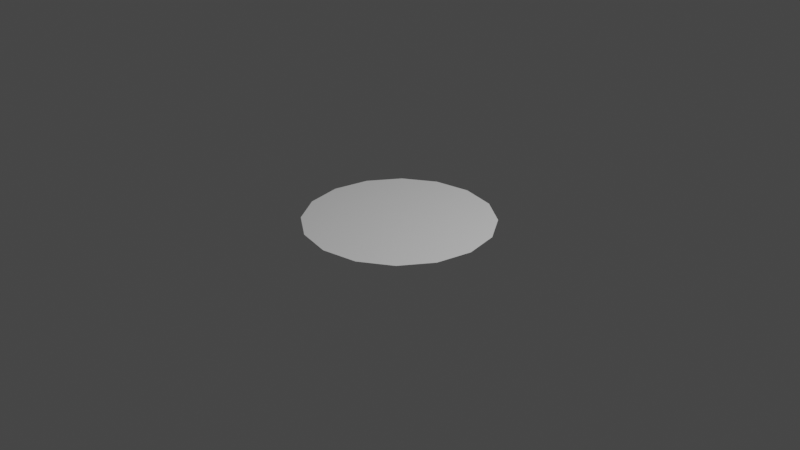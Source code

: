 # Source: Circle.blend  (saved by Blender 2.93.21; exported with 4.5.12 LTS)
import bpy
from mathutils import Matrix  # noqa: F401  (used for matrix-valued properties, if any)

bpy.ops.wm.read_factory_settings(use_empty=True)
scene = bpy.context.scene
scene.name = 'Scene'

# ---- collections
col_collection = bpy.data.collections.new('Collection'); scene.collection.children.link(col_collection)

# ---- world
world_world = bpy.data.worlds.new('World'); scene.world = world_world
world_world.use_nodes = True; world_world.node_tree.nodes.clear()
_N = world_world.node_tree.nodes; _L = world_world.node_tree.links
n0 = _N.new('ShaderNodeOutputWorld'); n0.name = 'World Output'; n0.location = (300, 300)
n1 = _N.new('ShaderNodeBackground'); n1.name = 'Background'; n1.location = (10, 300)
n1.inputs[0].default_value = (0.05088, 0.05088, 0.05088, 1.0)
_L.new(n1.outputs[0], n0.inputs[0])
n0.is_active_output = True
world_world.color = (0.05088, 0.05088, 0.05088)
world_world.use_sun_shadow = False
world_world.sun_shadow_jitter_overblur = 0.0

# ---- cameras
cam_camera = bpy.data.cameras.new('Camera')
cam_camera.clip_end = 100.0
cam_camera.ortho_scale = 7.314

# ---- lights
light_light = bpy.data.lights.new('Light', 'POINT')
light_light.transmission_factor = 0.0
light_light.energy = 1000.0
light_light.shadow_soft_size = 0.1
light_light.shadow_maximum_resolution = 0.006
light_light.use_absolute_resolution = True

# ---- meshes
me_circle_001 = bpy.data.meshes.new('Circle.001')
me_circle_001.from_pydata([(0.0, 0.0, 0.0), (0.0, 1.0, 0.0), (-0.3827, 0.9239, 0.0), (-0.7071, 0.7071, 0.0), (-0.9239, 0.3827, 0.0), (-1.0, -4.371e-08, 0.0), (-0.9239, -0.3827, 0.0), (-0.7071, -0.7071, 0.0), (-0.3827, -0.9239, 0.0), (8.742e-08, -1.0, 0.0), (0.3827, -0.9239, 0.0), (0.7071, -0.7071, 0.0), (0.9239, -0.3827, 0.0), (1.0, 1.192e-08, 0.0), (0.9239, 0.3827, 0.0), (0.7071, 0.7071, 0.0), (0.3827, 0.9239, 0.0)], [], [(0, 2, 1), (0, 3, 2), (0, 4, 3), (0, 5, 4), (0, 6, 5), (0, 7, 6), (0, 8, 7), (0, 9, 8), (0, 10, 9), (0, 11, 10), (0, 12, 11), (0, 13, 12), (0, 14, 13), (0, 15, 14), (0, 16, 15), (0, 1, 16)])
_uv = me_circle_001.uv_layers.new(name='UVMap')
_uv.uv.foreach_set('vector', [0.5, 0.5, 0.3087, 0.9619, 0.5, 1.0, 0.5, 0.5, 0.1464, 0.8536, 0.3087, 0.9619, 0.5, 0.5, 0.03806, 0.6913, 0.1464, 0.8536, 0.5, 0.5, 0.0, 0.5, 0.03806, 0.6913, 0.5, 0.5, 0.03806, 0.3087, 0.0, 0.5, 0.5, 0.5, 0.1464, 0.1464, 0.03806, 0.3087, 0.5, 0.5, 0.3087, 0.03806, 0.1464, 0.1464, 0.5, 0.5, 0.5, 0.0, 0.3087, 0.03806, 0.5, 0.5, 0.6913, 0.03806, 0.5, 0.0, 0.5, 0.5, 0.8536, 0.1464, 0.6913, 0.03806, 0.5, 0.5, 0.9619, 0.3087, 0.8536, 0.1464, 0.5, 0.5, 1.0, 0.5, 0.9619, 0.3087, 0.5, 0.5, 0.9619, 0.6913, 1.0, 0.5, 0.5, 0.5, 0.8536, 0.8536, 0.9619, 0.6913, 0.5, 0.5, 0.6913, 0.9619, 0.8536, 0.8536, 0.5, 0.5, 0.5, 1.0, 0.6913, 0.9619])
me_circle_001.use_remesh_fix_poles = True
me_circle_001.use_remesh_preserve_attributes = False
me_circle_001.update()

# ---- objects
ob_light = bpy.data.objects.new('Light', light_light)
ob_camera = bpy.data.objects.new('Camera', cam_camera)
ob_circle = bpy.data.objects.new('Circle', me_circle_001)

# ---- transforms, parenting, visibility, modifiers, constraints
ob_light.location = (4.076, 1.005, 5.904)
ob_light.rotation_euler = (0.6503, 0.05522, 1.866)
ob_light.lock_rotations_4d = False
ob_light.empty_display_type = 'ARROWS'
ob_light.color = (0.0, 0.0, 0.0, 0.0)
ob_light.lineart.crease_threshold = 0.0
ob_camera.location = (7.359, -6.926, 4.958)
ob_camera.rotation_euler = (1.109, 0.0, 0.8149)
ob_camera.lock_rotations_4d = False
ob_camera.empty_display_type = 'ARROWS'
ob_camera.color = (0.0, 0.0, 0.0, 0.0)
ob_camera.display_type = 'WIRE'
ob_camera.lineart.crease_threshold = 0.0
ob_circle.location = (0.0, 0.0, 0.0)

# ---- collection membership
col_collection.objects.link(ob_light)
col_collection.objects.link(ob_camera)
col_collection.objects.link(ob_circle)

# ---- scene / render settings (as saved in the file)
scene.camera = ob_camera
scene.frame_start = 1; scene.frame_end = 250; scene.frame_set(1)
scene.render.engine = 'BLENDER_EEVEE_NEXT'
scene.cycles.use_denoising = False
scene.cycles.samples = 128
scene.cycles.sampling_pattern = 'TABULATED_SOBOL'
scene.cycles.use_adaptive_sampling = False
scene.cycles.use_light_tree = False
scene.view_settings.view_transform = 'Filmic'
bpy.context.view_layer.update()
